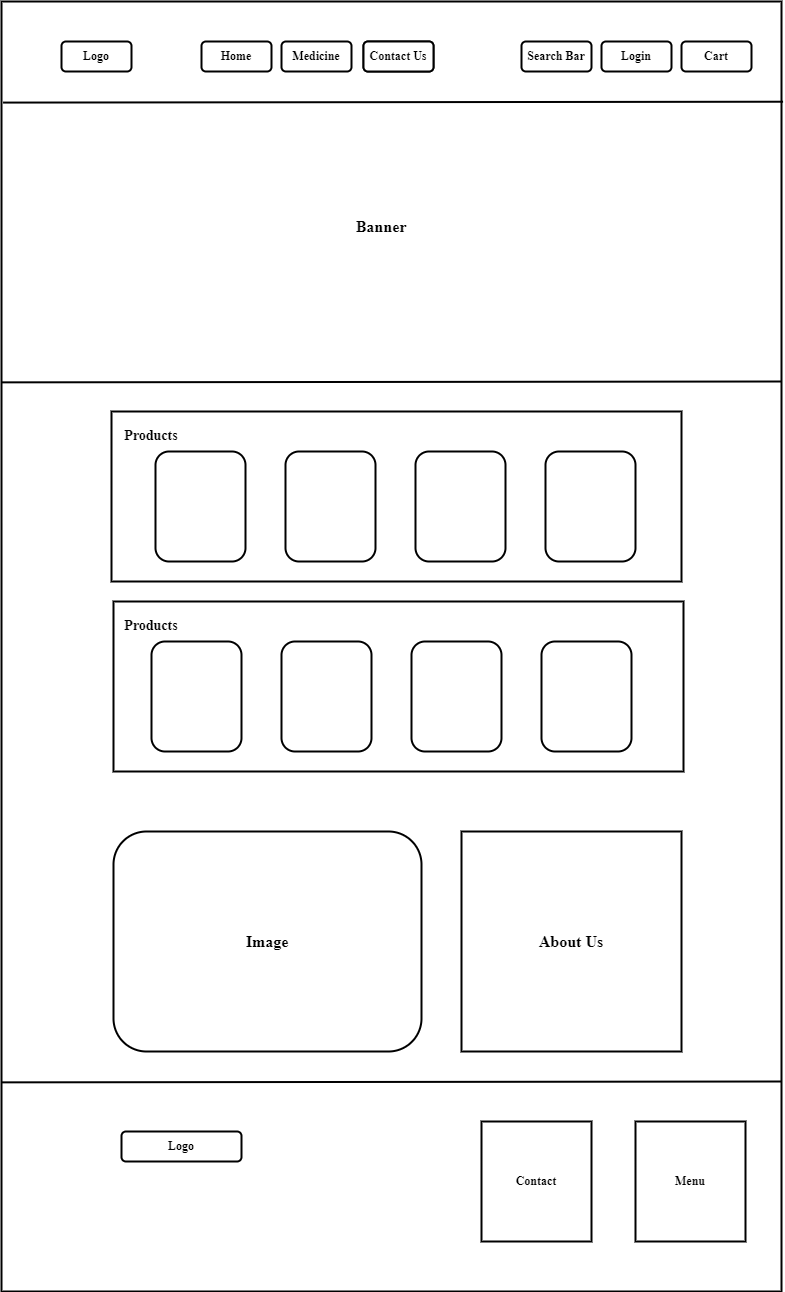

The diagram above was exported from draw.io. Its source (the exported page's mxGraphModel, read from the mxfile embedded in the PNG):
<mxGraphModel dx="1521" dy="874" grid="1" gridSize="10" guides="1" tooltips="1" connect="1" arrows="1" fold="1" page="1" pageScale="1" pageWidth="1100" pageHeight="1700" math="0" shadow="0">
  <root>
    <mxCell id="0" />
    <mxCell id="1" parent="0" />
    <mxCell id="DKJsUQ_CmdOitTm1LJQ3-1" value="MenuMenu" style="rounded=0;whiteSpace=wrap;html=1;strokeWidth=2;fontSize=12;fontStyle=1;fontFamily=Times New Roman;" parent="1" vertex="1">
      <mxGeometry x="140" y="70" width="780" height="1290" as="geometry" />
    </mxCell>
    <mxCell id="DKJsUQ_CmdOitTm1LJQ3-2" value="Logo" style="rounded=1;whiteSpace=wrap;html=1;strokeWidth=2;fontSize=12;fontStyle=1;fontFamily=Times New Roman;" parent="1" vertex="1">
      <mxGeometry x="200" y="110" width="70" height="30" as="geometry" />
    </mxCell>
    <mxCell id="DKJsUQ_CmdOitTm1LJQ3-3" value="Home" style="rounded=1;whiteSpace=wrap;html=1;strokeWidth=2;fontSize=12;fontStyle=1;fontFamily=Times New Roman;" parent="1" vertex="1">
      <mxGeometry x="340" y="110" width="70" height="30" as="geometry" />
    </mxCell>
    <mxCell id="DKJsUQ_CmdOitTm1LJQ3-4" value="Medicine" style="rounded=1;whiteSpace=wrap;html=1;strokeWidth=2;fontSize=12;fontStyle=1;fontFamily=Times New Roman;" parent="1" vertex="1">
      <mxGeometry x="420" y="110" width="70" height="30" as="geometry" />
    </mxCell>
    <mxCell id="DKJsUQ_CmdOitTm1LJQ3-5" value="" style="rounded=1;whiteSpace=wrap;html=1;fontFamily=Times New Roman;fontStyle=1;strokeWidth=2;" parent="1" vertex="1">
      <mxGeometry x="502" y="110" width="70" height="30" as="geometry" />
    </mxCell>
    <mxCell id="DKJsUQ_CmdOitTm1LJQ3-6" value="Search Bar" style="rounded=1;whiteSpace=wrap;html=1;strokeWidth=2;fontSize=12;fontStyle=1;fontFamily=Times New Roman;" parent="1" vertex="1">
      <mxGeometry x="660" y="110" width="70" height="30" as="geometry" />
    </mxCell>
    <mxCell id="DKJsUQ_CmdOitTm1LJQ3-7" value="Cart" style="rounded=1;whiteSpace=wrap;html=1;strokeWidth=2;fontSize=12;fontStyle=1;fontFamily=Times New Roman;" parent="1" vertex="1">
      <mxGeometry x="820" y="110" width="70" height="30" as="geometry" />
    </mxCell>
    <mxCell id="DKJsUQ_CmdOitTm1LJQ3-9" value="Login" style="rounded=1;whiteSpace=wrap;html=1;strokeWidth=2;fontSize=12;fontStyle=1;fontFamily=Times New Roman;" parent="1" vertex="1">
      <mxGeometry x="740" y="110" width="70" height="30" as="geometry" />
    </mxCell>
    <mxCell id="DKJsUQ_CmdOitTm1LJQ3-10" value="Contact Us" style="rounded=1;whiteSpace=wrap;html=1;strokeWidth=2;fontSize=12;fontStyle=1;fontFamily=Times New Roman;" parent="1" vertex="1">
      <mxGeometry x="502" y="110" width="70" height="30" as="geometry" />
    </mxCell>
    <mxCell id="DKJsUQ_CmdOitTm1LJQ3-11" value="" style="endArrow=none;html=1;rounded=0;entryX=0.002;entryY=0.128;entryDx=0;entryDy=0;entryPerimeter=0;exitX=1.002;exitY=0.127;exitDx=0;exitDy=0;exitPerimeter=0;fontSize=12;fontStyle=1;strokeWidth=2;fontFamily=Times New Roman;" parent="1" edge="1">
      <mxGeometry width="50" height="50" relative="1" as="geometry">
        <mxPoint x="921.56" y="170.22000000000003" as="sourcePoint" />
        <mxPoint x="141.55999999999995" y="171.07999999999993" as="targetPoint" />
        <Array as="points" />
      </mxGeometry>
    </mxCell>
    <mxCell id="DKJsUQ_CmdOitTm1LJQ3-12" value="" style="endArrow=none;html=1;rounded=0;entryX=0.002;entryY=0.128;entryDx=0;entryDy=0;entryPerimeter=0;exitX=1.002;exitY=0.127;exitDx=0;exitDy=0;exitPerimeter=0;fontSize=12;fontStyle=1;strokeWidth=2;fontFamily=Times New Roman;" parent="1" edge="1">
      <mxGeometry width="50" height="50" relative="1" as="geometry">
        <mxPoint x="920" y="450" as="sourcePoint" />
        <mxPoint x="139.99999999999994" y="450.8599999999999" as="targetPoint" />
        <Array as="points" />
      </mxGeometry>
    </mxCell>
    <mxCell id="DKJsUQ_CmdOitTm1LJQ3-13" value="Banner" style="text;html=1;align=center;verticalAlign=middle;whiteSpace=wrap;rounded=0;strokeWidth=2;fontStyle=1;fontFamily=Times New Roman;fontSize=16;" parent="1" vertex="1">
      <mxGeometry x="490" y="280" width="60" height="30" as="geometry" />
    </mxCell>
    <mxCell id="DKJsUQ_CmdOitTm1LJQ3-16" value="" style="rounded=0;whiteSpace=wrap;html=1;strokeWidth=2;fontStyle=1;fontFamily=Times New Roman;" parent="1" vertex="1">
      <mxGeometry x="250" y="480" width="570" height="170" as="geometry" />
    </mxCell>
    <mxCell id="DKJsUQ_CmdOitTm1LJQ3-17" value="" style="rounded=0;whiteSpace=wrap;html=1;strokeWidth=2;fontStyle=1;fontFamily=Times New Roman;" parent="1" vertex="1">
      <mxGeometry x="252" y="670" width="570" height="170" as="geometry" />
    </mxCell>
    <mxCell id="DKJsUQ_CmdOitTm1LJQ3-20" value="Products" style="text;html=1;align=center;verticalAlign=middle;whiteSpace=wrap;rounded=0;strokeWidth=2;fontStyle=1;fontSize=14;fontFamily=Times New Roman;" parent="1" vertex="1">
      <mxGeometry x="260" y="490" width="60" height="30" as="geometry" />
    </mxCell>
    <mxCell id="DKJsUQ_CmdOitTm1LJQ3-21" value="Products" style="text;html=1;align=center;verticalAlign=middle;whiteSpace=wrap;rounded=0;strokeWidth=2;fontStyle=1;fontSize=14;fontFamily=Times New Roman;" parent="1" vertex="1">
      <mxGeometry x="260" y="680" width="60" height="30" as="geometry" />
    </mxCell>
    <mxCell id="DKJsUQ_CmdOitTm1LJQ3-22" value="" style="rounded=1;whiteSpace=wrap;html=1;strokeWidth=2;fontStyle=1;fontFamily=Times New Roman;" parent="1" vertex="1">
      <mxGeometry x="294" y="520" width="90" height="110" as="geometry" />
    </mxCell>
    <mxCell id="DKJsUQ_CmdOitTm1LJQ3-23" value="" style="rounded=1;whiteSpace=wrap;html=1;strokeWidth=2;fontStyle=1;fontFamily=Times New Roman;" parent="1" vertex="1">
      <mxGeometry x="424" y="520" width="90" height="110" as="geometry" />
    </mxCell>
    <mxCell id="DKJsUQ_CmdOitTm1LJQ3-24" value="" style="rounded=1;whiteSpace=wrap;html=1;strokeWidth=2;fontStyle=1;fontFamily=Times New Roman;" parent="1" vertex="1">
      <mxGeometry x="554" y="520" width="90" height="110" as="geometry" />
    </mxCell>
    <mxCell id="DKJsUQ_CmdOitTm1LJQ3-25" value="" style="rounded=1;whiteSpace=wrap;html=1;strokeWidth=2;fontStyle=1;fontFamily=Times New Roman;" parent="1" vertex="1">
      <mxGeometry x="684" y="520" width="90" height="110" as="geometry" />
    </mxCell>
    <mxCell id="DKJsUQ_CmdOitTm1LJQ3-26" value="" style="rounded=1;whiteSpace=wrap;html=1;strokeWidth=2;fontStyle=1;fontFamily=Times New Roman;" parent="1" vertex="1">
      <mxGeometry x="290" y="710" width="90" height="110" as="geometry" />
    </mxCell>
    <mxCell id="DKJsUQ_CmdOitTm1LJQ3-27" value="" style="rounded=1;whiteSpace=wrap;html=1;strokeWidth=2;fontStyle=1;fontFamily=Times New Roman;" parent="1" vertex="1">
      <mxGeometry x="420" y="710" width="90" height="110" as="geometry" />
    </mxCell>
    <mxCell id="DKJsUQ_CmdOitTm1LJQ3-28" value="" style="rounded=1;whiteSpace=wrap;html=1;strokeWidth=2;fontStyle=1;fontFamily=Times New Roman;" parent="1" vertex="1">
      <mxGeometry x="550" y="710" width="90" height="110" as="geometry" />
    </mxCell>
    <mxCell id="DKJsUQ_CmdOitTm1LJQ3-29" value="" style="rounded=1;whiteSpace=wrap;html=1;strokeWidth=2;fontStyle=1;fontFamily=Times New Roman;" parent="1" vertex="1">
      <mxGeometry x="680" y="710" width="90" height="110" as="geometry" />
    </mxCell>
    <mxCell id="DKJsUQ_CmdOitTm1LJQ3-31" value="Image" style="rounded=1;whiteSpace=wrap;html=1;strokeWidth=2;fontStyle=1;fontFamily=Times New Roman;fontSize=16;" parent="1" vertex="1">
      <mxGeometry x="252" y="900" width="308" height="220" as="geometry" />
    </mxCell>
    <mxCell id="DKJsUQ_CmdOitTm1LJQ3-34" value="" style="endArrow=none;html=1;rounded=0;entryX=0.002;entryY=0.128;entryDx=0;entryDy=0;entryPerimeter=0;exitX=1.002;exitY=0.127;exitDx=0;exitDy=0;exitPerimeter=0;fontSize=12;fontStyle=1;strokeWidth=2;fontFamily=Times New Roman;" parent="1" edge="1">
      <mxGeometry width="50" height="50" relative="1" as="geometry">
        <mxPoint x="920" y="1150" as="sourcePoint" />
        <mxPoint x="139.99999999999994" y="1150.86" as="targetPoint" />
        <Array as="points" />
      </mxGeometry>
    </mxCell>
    <mxCell id="DKJsUQ_CmdOitTm1LJQ3-35" value="Logo" style="rounded=1;whiteSpace=wrap;html=1;strokeWidth=2;fontStyle=1;fontFamily=Times New Roman;" parent="1" vertex="1">
      <mxGeometry x="260" y="1200" width="120" height="30" as="geometry" />
    </mxCell>
    <mxCell id="DKJsUQ_CmdOitTm1LJQ3-37" value="Contact" style="rounded=0;whiteSpace=wrap;html=1;strokeWidth=2;fontStyle=1;fontFamily=Times New Roman;" parent="1" vertex="1">
      <mxGeometry x="620" y="1190" width="110" height="120" as="geometry" />
    </mxCell>
    <mxCell id="DKJsUQ_CmdOitTm1LJQ3-38" value="Menu" style="rounded=0;whiteSpace=wrap;html=1;strokeWidth=2;fontStyle=1;fontFamily=Times New Roman;" parent="1" vertex="1">
      <mxGeometry x="774" y="1190" width="110" height="120" as="geometry" />
    </mxCell>
    <mxCell id="zO3yIHrLzm9BhHTaEG8A-1" value="About Us" style="rounded=0;whiteSpace=wrap;html=1;strokeWidth=2;fontFamily=Times New Roman;fontStyle=1;fontSize=16;" vertex="1" parent="1">
      <mxGeometry x="600" y="900" width="220" height="220" as="geometry" />
    </mxCell>
  </root>
</mxGraphModel>